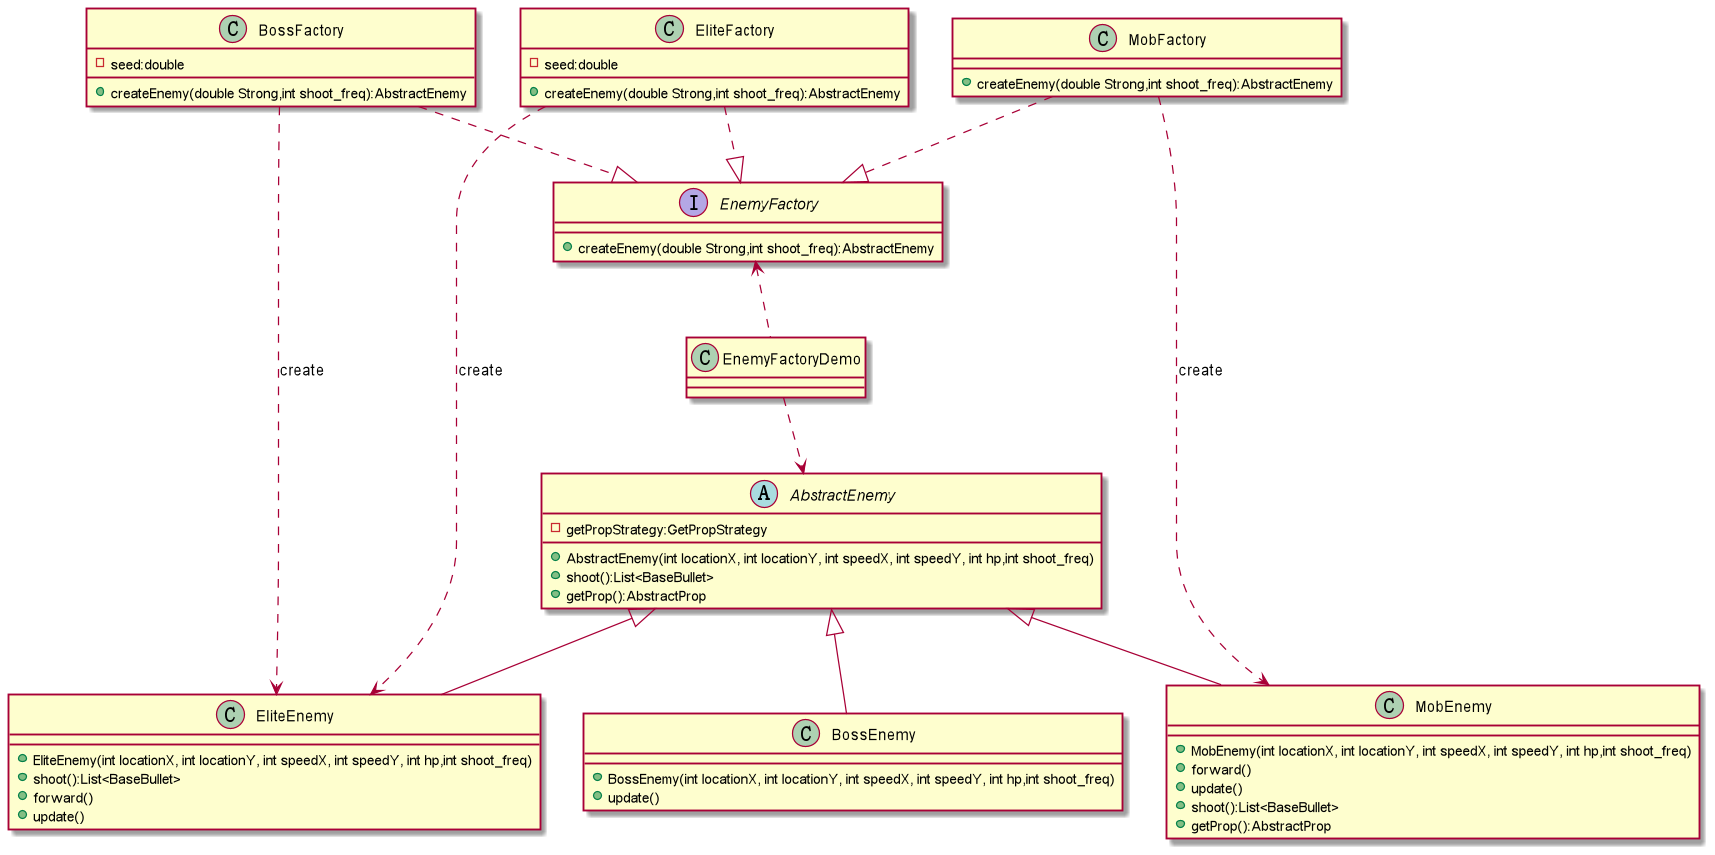

The diagram above was rendered by PlantUML. Its source (embedded in the PNG):
@startuml
'https://plantuml.com/class-diagram


interface EnemyFactory{
+createEnemy(double Strong,int shoot_freq):AbstractEnemy
}
class BossFactory{
- seed:double
+ createEnemy(double Strong,int shoot_freq):AbstractEnemy
}

class EliteFactory{
- seed:double
+ createEnemy(double Strong,int shoot_freq):AbstractEnemy
}
class MobFactory{
 +createEnemy(double Strong,int shoot_freq):AbstractEnemy
}

abstract  class AbstractEnemy{
- getPropStrategy:GetPropStrategy
+ AbstractEnemy(int locationX, int locationY, int speedX, int speedY, int hp,int shoot_freq)
+ shoot():List<BaseBullet>
+ getProp():AbstractProp
}

class BossEnemy{
+ BossEnemy(int locationX, int locationY, int speedX, int speedY, int hp,int shoot_freq)
+ update()
}

class EliteEnemy{
+ EliteEnemy(int locationX, int locationY, int speedX, int speedY, int hp,int shoot_freq)
+ shoot():List<BaseBullet>
+ forward()
+ update()
}

class MobEnemy{
+ MobEnemy(int locationX, int locationY, int speedX, int speedY, int hp,int shoot_freq)
+ forward()
+ update()
+ shoot():List<BaseBullet>
+ getProp():AbstractProp
}

EnemyFactoryDemo .up.> EnemyFactory
EnemyFactoryDemo .down.> AbstractEnemy
MobFactory ..|> EnemyFactory
EliteFactory ..|> EnemyFactory
BossFactory ..|>  EnemyFactory

AbstractEnemy  <|-- MobEnemy
AbstractEnemy  <|-- EliteEnemy
AbstractEnemy <|-- BossEnemy

MobFactory ..> MobEnemy : create
EliteFactory ..> EliteEnemy : create
BossFactory ..> EliteEnemy:create
@enduml